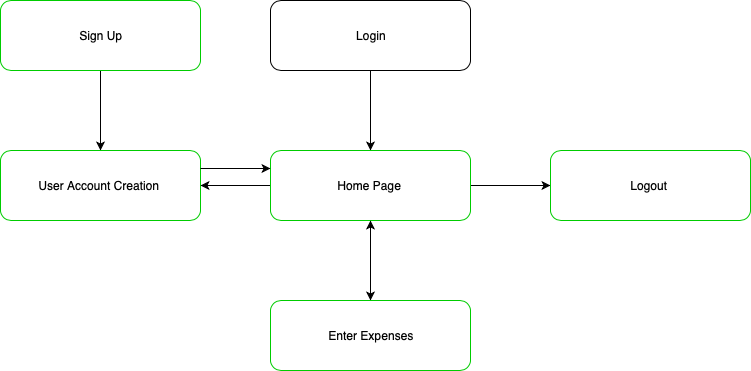

The diagram above was exported from draw.io. Its source (the exported page's mxGraphModel, read from the mxfile embedded in the PNG):
<mxGraphModel dx="884" dy="567" grid="1" gridSize="10" guides="1" tooltips="1" connect="1" arrows="1" fold="1" page="1" pageScale="1" pageWidth="850" pageHeight="1100" math="0" shadow="0">
  <root>
    <mxCell id="0" />
    <mxCell id="1" parent="0" />
    <mxCell id="iDfvFrZipBRY7Y6Ac6Xd-8" value="" style="edgeStyle=orthogonalEdgeStyle;rounded=0;orthogonalLoop=1;jettySize=auto;html=1;" edge="1" parent="1" source="iDfvFrZipBRY7Y6Ac6Xd-1" target="iDfvFrZipBRY7Y6Ac6Xd-7">
      <mxGeometry relative="1" as="geometry" />
    </mxCell>
    <mxCell id="iDfvFrZipBRY7Y6Ac6Xd-1" value="Sign Up" style="rounded=1;whiteSpace=wrap;html=1;strokeColor=#00CC00;" vertex="1" parent="1">
      <mxGeometry x="130" y="20" width="200" height="70" as="geometry" />
    </mxCell>
    <mxCell id="iDfvFrZipBRY7Y6Ac6Xd-7" value="User Account Creation&amp;nbsp;" style="rounded=1;whiteSpace=wrap;html=1;strokeColor=#00CC00;" vertex="1" parent="1">
      <mxGeometry x="130" y="170" width="200" height="70" as="geometry" />
    </mxCell>
    <mxCell id="iDfvFrZipBRY7Y6Ac6Xd-13" value="" style="edgeStyle=orthogonalEdgeStyle;rounded=0;orthogonalLoop=1;jettySize=auto;html=1;" edge="1" parent="1" source="iDfvFrZipBRY7Y6Ac6Xd-11" target="iDfvFrZipBRY7Y6Ac6Xd-12">
      <mxGeometry relative="1" as="geometry" />
    </mxCell>
    <mxCell id="iDfvFrZipBRY7Y6Ac6Xd-11" value="Login&lt;br&gt;" style="rounded=1;whiteSpace=wrap;html=1;" vertex="1" parent="1">
      <mxGeometry x="400" y="20" width="200" height="70" as="geometry" />
    </mxCell>
    <mxCell id="iDfvFrZipBRY7Y6Ac6Xd-14" value="" style="edgeStyle=orthogonalEdgeStyle;rounded=0;orthogonalLoop=1;jettySize=auto;html=1;" edge="1" parent="1" source="iDfvFrZipBRY7Y6Ac6Xd-12" target="iDfvFrZipBRY7Y6Ac6Xd-7">
      <mxGeometry relative="1" as="geometry">
        <Array as="points">
          <mxPoint x="370" y="205" />
          <mxPoint x="370" y="205" />
        </Array>
      </mxGeometry>
    </mxCell>
    <mxCell id="iDfvFrZipBRY7Y6Ac6Xd-16" value="" style="edgeStyle=orthogonalEdgeStyle;rounded=0;orthogonalLoop=1;jettySize=auto;html=1;" edge="1" parent="1" source="iDfvFrZipBRY7Y6Ac6Xd-12" target="iDfvFrZipBRY7Y6Ac6Xd-15">
      <mxGeometry relative="1" as="geometry" />
    </mxCell>
    <mxCell id="iDfvFrZipBRY7Y6Ac6Xd-20" value="" style="edgeStyle=orthogonalEdgeStyle;rounded=0;orthogonalLoop=1;jettySize=auto;html=1;" edge="1" parent="1" source="iDfvFrZipBRY7Y6Ac6Xd-12" target="iDfvFrZipBRY7Y6Ac6Xd-19">
      <mxGeometry relative="1" as="geometry" />
    </mxCell>
    <mxCell id="iDfvFrZipBRY7Y6Ac6Xd-12" value="Home Page&amp;nbsp;&lt;br&gt;" style="rounded=1;whiteSpace=wrap;html=1;strokeColor=#00CC00;" vertex="1" parent="1">
      <mxGeometry x="400" y="170" width="200" height="70" as="geometry" />
    </mxCell>
    <mxCell id="iDfvFrZipBRY7Y6Ac6Xd-19" value="Logout&amp;nbsp;&lt;br&gt;" style="rounded=1;whiteSpace=wrap;html=1;strokeColor=#00CC00;" vertex="1" parent="1">
      <mxGeometry x="680" y="170" width="200" height="70" as="geometry" />
    </mxCell>
    <mxCell id="iDfvFrZipBRY7Y6Ac6Xd-17" value="" style="edgeStyle=orthogonalEdgeStyle;rounded=0;orthogonalLoop=1;jettySize=auto;html=1;" edge="1" parent="1" source="iDfvFrZipBRY7Y6Ac6Xd-15" target="iDfvFrZipBRY7Y6Ac6Xd-12">
      <mxGeometry relative="1" as="geometry" />
    </mxCell>
    <mxCell id="iDfvFrZipBRY7Y6Ac6Xd-15" value="Enter Expenses&lt;br&gt;" style="rounded=1;whiteSpace=wrap;html=1;strokeColor=#00CC00;" vertex="1" parent="1">
      <mxGeometry x="400" y="320" width="200" height="70" as="geometry" />
    </mxCell>
    <mxCell id="iDfvFrZipBRY7Y6Ac6Xd-18" value="" style="endArrow=classic;html=1;exitX=1;exitY=0.25;exitDx=0;exitDy=0;entryX=0;entryY=0.25;entryDx=0;entryDy=0;" edge="1" parent="1" source="iDfvFrZipBRY7Y6Ac6Xd-7" target="iDfvFrZipBRY7Y6Ac6Xd-12">
      <mxGeometry width="50" height="50" relative="1" as="geometry">
        <mxPoint x="340" y="230" as="sourcePoint" />
        <mxPoint x="390" y="180" as="targetPoint" />
      </mxGeometry>
    </mxCell>
  </root>
</mxGraphModel>